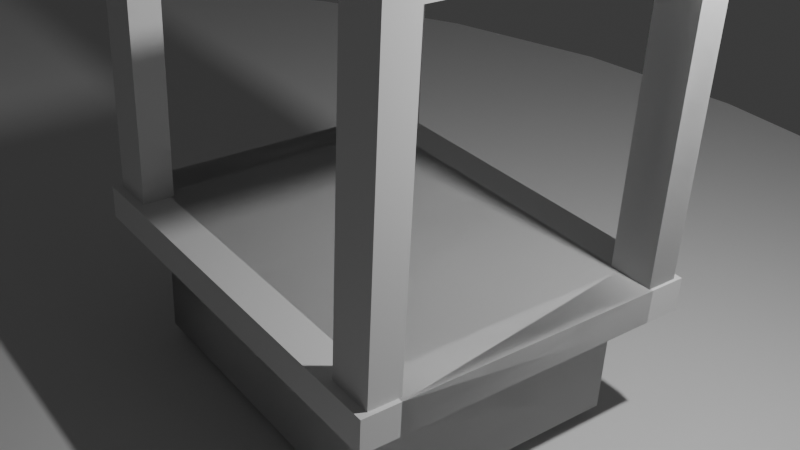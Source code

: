 # Source: Untitled.blend  (saved by Blender 4.4.32; exported with 4.5.12 LTS)
import bpy
from mathutils import Matrix  # noqa: F401  (used for matrix-valued properties, if any)

bpy.ops.wm.read_factory_settings(use_empty=True)
scene = bpy.context.scene
scene.name = 'Scene'

# ---- collections
col_collection = bpy.data.collections.new('Collection'); scene.collection.children.link(col_collection)
col_sol = bpy.data.collections.new('sol'); scene.collection.children.link(col_sol)
col_etales = bpy.data.collections.new('etales'); scene.collection.children.link(col_etales)

# ---- world
world_world = bpy.data.worlds.new('World'); scene.world = world_world
world_world.use_nodes = True; world_world.node_tree.nodes.clear()
_N = world_world.node_tree.nodes; _L = world_world.node_tree.links
n0 = _N.new('ShaderNodeOutputWorld'); n0.name = 'World Output'; n0.location = (300, 300)
n1 = _N.new('ShaderNodeBackground'); n1.name = 'Background'; n1.location = (10, 300)
n1.inputs[0].default_value = (0.05088, 0.05088, 0.05088, 1.0)
_L.new(n1.outputs[0], n0.inputs[0])
n0.is_active_output = True
world_world.color = (0.05088, 0.05088, 0.05088)
world_world.sun_shadow_jitter_overblur = 0.0

# ---- cameras
cam_camera = bpy.data.cameras.new('Camera')
cam_camera.clip_end = 100.0
cam_camera.ortho_scale = 7.314

# ---- lights
light_light = bpy.data.lights.new('Light', 'POINT')
light_light.energy = 1000.0
light_light.shadow_soft_size = 0.1

# ---- meshes
me_cylinder_001 = bpy.data.meshes.new('Cylinder.001')
me_cylinder_001.from_pydata([(0.0, 1.0, -1.0), (0.0, 1.0, 1.0), (0.1951, 0.9808, -1.0), (0.1951, 0.9808, 1.0), (0.3827, 0.9239, -1.0), (0.3827, 0.9239, 1.0), (0.5556, 0.8315, -1.0), (0.5556, 0.8315, 1.0), (0.7071, 0.7071, -1.0), (0.7071, 0.7071, 1.0), (0.8315, 0.5556, -1.0), (0.8315, 0.5556, 1.0), (0.9239, 0.3827, -1.0), (0.9239, 0.3827, 1.0), (0.9808, 0.1951, -1.0), (0.9808, 0.1951, 1.0), (1.0, 0.0, -1.0), (1.0, 0.0, 1.0), (0.9808, -0.1951, -1.0), (0.9808, -0.1951, 1.0), (0.9239, -0.3827, -1.0), (0.9239, -0.3827, 1.0), (0.8315, -0.5556, -1.0), (0.8315, -0.5556, 1.0), (0.7071, -0.7071, -1.0), (0.7071, -0.7071, 1.0), (0.5556, -0.8315, -1.0), (0.5556, -0.8315, 1.0), (0.3827, -0.9239, -1.0), (0.3827, -0.9239, 1.0), (0.1951, -0.9808, -1.0), (0.1951, -0.9808, 1.0), (0.0, -1.0, -1.0), (0.0, -1.0, 1.0), (-0.1951, -0.9808, -1.0), (-0.1951, -0.9808, 1.0), (-0.3827, -0.9239, -1.0), (-0.3827, -0.9239, 1.0), (-0.5556, -0.8315, -1.0), (-0.5556, -0.8315, 1.0), (-0.7071, -0.7071, -1.0), (-0.7071, -0.7071, 1.0), (-0.8315, -0.5556, -1.0), (-0.8315, -0.5556, 1.0), (-0.9239, -0.3827, -1.0), (-0.9239, -0.3827, 1.0), (-0.9808, -0.1951, -1.0), (-0.9808, -0.1951, 1.0), (-1.0, 0.0, -1.0), (-1.0, 0.0, 1.0), (-0.9808, 0.1951, -1.0), (-0.9808, 0.1951, 1.0), (-0.9239, 0.3827, -1.0), (-0.9239, 0.3827, 1.0), (-0.8315, 0.5556, -1.0), (-0.8315, 0.5556, 1.0), (-0.7071, 0.7071, -1.0), (-0.7071, 0.7071, 1.0), (-0.5556, 0.8315, -1.0), (-0.5556, 0.8315, 1.0), (-0.3827, 0.9239, -1.0), (-0.3827, 0.9239, 1.0), (-0.1951, 0.9808, -1.0), (-0.1951, 0.9808, 1.0)], [], [(0, 1, 3, 2), (2, 3, 5, 4), (4, 5, 7, 6), (6, 7, 9, 8), (8, 9, 11, 10), (10, 11, 13, 12), (12, 13, 15, 14), (14, 15, 17, 16), (16, 17, 19, 18), (18, 19, 21, 20), (20, 21, 23, 22), (22, 23, 25, 24), (24, 25, 27, 26), (26, 27, 29, 28), (28, 29, 31, 30), (30, 31, 33, 32), (32, 33, 35, 34), (34, 35, 37, 36), (36, 37, 39, 38), (38, 39, 41, 40), (40, 41, 43, 42), (42, 43, 45, 44), (44, 45, 47, 46), (46, 47, 49, 48), (48, 49, 51, 50), (50, 51, 53, 52), (52, 53, 55, 54), (54, 55, 57, 56), (56, 57, 59, 58), (58, 59, 61, 60), (3, 1, 63, 61, 59, 57, 55, 53, 51, 49, 47, 45, 43, 41, 39, 37, 35, 33, 31, 29, 27, 25, 23, 21, 19, 17, 15, 13, 11, 9, 7, 5), (60, 61, 63, 62), (62, 63, 1, 0), (0, 2, 4, 6, 8, 10, 12, 14, 16, 18, 20, 22, 24, 26, 28, 30, 32, 34, 36, 38, 40, 42, 44, 46, 48, 50, 52, 54, 56, 58, 60, 62)])
_uv = me_cylinder_001.uv_layers.new(name='UVMap')
_uv.uv.foreach_set('vector', [1.0, 0.5, 1.0, 1.0, 0.9688, 1.0, 0.9688, 0.5, 0.9688, 0.5, 0.9688, 1.0, 0.9375, 1.0, 0.9375, 0.5, 0.9375, 0.5, 0.9375, 1.0, 0.9062, 1.0, 0.9062, 0.5, 0.9062, 0.5, 0.9062, 1.0, 0.875, 1.0, 0.875, 0.5, 0.875, 0.5, 0.875, 1.0, 0.8438, 1.0, 0.8438, 0.5, 0.8438, 0.5, 0.8438, 1.0, 0.8125, 1.0, 0.8125, 0.5, 0.8125, 0.5, 0.8125, 1.0, 0.7812, 1.0, 0.7812, 0.5, 0.7812, 0.5, 0.7812, 1.0, 0.75, 1.0, 0.75, 0.5, 0.75, 0.5, 0.75, 1.0, 0.7188, 1.0, 0.7188, 0.5, 0.7188, 0.5, 0.7188, 1.0, 0.6875, 1.0, 0.6875, 0.5, 0.6875, 0.5, 0.6875, 1.0, 0.6562, 1.0, 0.6562, 0.5, 0.6562, 0.5, 0.6562, 1.0, 0.625, 1.0, 0.625, 0.5, 0.625, 0.5, 0.625, 1.0, 0.5938, 1.0, 0.5938, 0.5, 0.5938, 0.5, 0.5938, 1.0, 0.5625, 1.0, 0.5625, 0.5, 0.5625, 0.5, 0.5625, 1.0, 0.5312, 1.0, 0.5312, 0.5, 0.5312, 0.5, 0.5312, 1.0, 0.5, 1.0, 0.5, 0.5, 0.5, 0.5, 0.5, 1.0, 0.4688, 1.0, 0.4688, 0.5, 0.4688, 0.5, 0.4688, 1.0, 0.4375, 1.0, 0.4375, 0.5, 0.4375, 0.5, 0.4375, 1.0, 0.4062, 1.0, 0.4062, 0.5, 0.4062, 0.5, 0.4062, 1.0, 0.375, 1.0, 0.375, 0.5, 0.375, 0.5, 0.375, 1.0, 0.3438, 1.0, 0.3438, 0.5, 0.3438, 0.5, 0.3438, 1.0, 0.3125, 1.0, 0.3125, 0.5, 0.3125, 0.5, 0.3125, 1.0, 0.2812, 1.0, 0.2812, 0.5, 0.2812, 0.5, 0.2812, 1.0, 0.25, 1.0, 0.25, 0.5, 0.25, 0.5, 0.25, 1.0, 0.2188, 1.0, 0.2188, 0.5, 0.2188, 0.5, 0.2188, 1.0, 0.1875, 1.0, 0.1875, 0.5, 0.1875, 0.5, 0.1875, 1.0, 0.1562, 1.0, 0.1562, 0.5, 0.1562, 0.5, 0.1562, 1.0, 0.125, 1.0, 0.125, 0.5, 0.125, 0.5, 0.125, 1.0, 0.09375, 1.0, 0.09375, 0.5, 0.09375, 0.5, 0.09375, 1.0, 0.0625, 1.0, 0.0625, 0.5, 0.2968, 0.4854, 0.25, 0.49, 0.2032, 0.4854, 0.1582, 0.4717, 0.1167, 0.4496, 0.08029, 0.4197, 0.05045, 0.3833, 0.02827, 0.3418, 0.01461, 0.2968, 0.01, 0.25, 0.01461, 0.2032, 0.02827, 0.1582, 0.05045, 0.1167, 0.08029, 0.08029, 0.1167, 0.05045, 0.1582, 0.02827, 0.2032, 0.01461, 0.25, 0.01, 0.2968, 0.01461, 0.3418, 0.02827, 0.3833, 0.05045, 0.4197, 0.08029, 0.4496, 0.1167, 0.4717, 0.1582, 0.4854, 0.2032, 0.49, 0.25, 0.4854, 0.2968, 0.4717, 0.3418, 0.4496, 0.3833, 0.4197, 0.4197, 0.3833, 0.4496, 0.3418, 0.4717, 0.0625, 0.5, 0.0625, 1.0, 0.03125, 1.0, 0.03125, 0.5, 0.03125, 0.5, 0.03125, 1.0, 0.0, 1.0, 0.0, 0.5, 0.75, 0.49, 0.7968, 0.4854, 0.8418, 0.4717, 0.8833, 0.4496, 0.9197, 0.4197, 0.9496, 0.3833, 0.9717, 0.3418, 0.9854, 0.2968, 0.99, 0.25, 0.9854, 0.2032, 0.9717, 0.1582, 0.9496, 0.1167, 0.9197, 0.08029, 0.8833, 0.05045, 0.8418, 0.02827, 0.7968, 0.01461, 0.75, 0.01, 0.7032, 0.01461, 0.6582, 0.02827, 0.6167, 0.05045, 0.5803, 0.08029, 0.5504, 0.1167, 0.5283, 0.1582, 0.5146, 0.2032, 0.51, 0.25, 0.5146, 0.2968, 0.5283, 0.3418, 0.5504, 0.3833, 0.5803, 0.4197, 0.6167, 0.4496, 0.6582, 0.4717, 0.7032, 0.4854])
me_cylinder_001.update()
me_cube_002 = bpy.data.meshes.new('Cube.002')
me_cube_002.from_pydata([(-1.0, -1.0, -1.0), (-1.0, -1.0, 1.0), (-1.0, 1.0, -1.0), (-1.0, 1.0, 1.0), (1.0, -1.0, -1.0), (1.0, -1.0, 1.0), (1.0, 1.0, -1.0), (1.0, 1.0, 1.0), (-1.0, -1.0, 1.0), (-1.0, 1.0, 1.0), (1.0, -1.0, 1.0), (1.0, 1.0, 1.0), (-1.0, -1.0, 1.0), (-1.0, 1.0, 1.0), (1.0, -1.0, 1.0), (1.0, 1.0, 1.0), (1.0, 1.0, 1.0), (1.0, -1.0, 1.0), (-1.0, 1.0, 1.0), (-1.0, -1.0, 1.0), (-1.0, -1.0, 1.0), (-1.0, 1.0, 1.0), (1.0, -1.0, 1.0), (1.0, 1.0, 1.0), (1.0, 1.0, 1.0), (1.0, -1.0, 1.0), (1.0, -1.0, 1.0), (1.0, 1.0, 1.0), (1.0, -1.0, 1.566), (1.0, 1.0, 1.566), (1.0, -1.0, 1.566), (1.0, 1.0, 1.566), (0.0, 1.0, -1.0), (0.0, 1.0, 1.0), (0.0, -1.0, -1.0), (0.0, -1.0, 1.0), (0.0, 1.0, 1.0), (0.0, -1.0, 1.0), (0.0, 1.0, 1.0), (0.0, -1.0, 1.0), (0.0, -1.0, 1.0), (0.0, 1.0, 1.0), (0.0, 1.0, 1.0), (0.0, -1.0, 1.0), (0.0, 1.0, 1.566), (0.0, -1.0, 1.566), (1.0, 1.0, 1.0), (1.0, -1.0, 1.0), (1.0, -1.0, 1.0), (1.0, 1.0, 1.0), (1.0, -1.0, 1.566), (1.0, -1.0, 1.566), (1.0, 1.0, 1.566), (0.0, -1.0, 1.0), (0.0, 1.0, 1.0), (0.0, 1.0, 1.0), (0.0, -1.0, 1.0), (0.0, 1.0, 1.566), (0.0, -1.0, 1.566), (1.0, 1.0, 1.0), (1.0, -1.0, 1.0), (1.0, -1.0, 1.0), (1.0, 1.0, 1.0), (1.0, -1.0, 1.566), (1.0, -1.0, 1.566), (1.0, 1.0, 1.566), (0.0, -1.0, 1.0), (0.0, 1.0, 1.0), (0.0, 1.0, 1.0), (0.0, -1.0, 1.0), (0.0, 1.0, 1.566), (0.0, -1.0, 1.566), (1.233, -1.0, 1.0), (1.233, 1.0, 1.0), (1.233, -1.0, 1.566), (1.233, 1.0, 1.566), (0.0, -1.0, 1.0), (0.0, -1.0, 1.0), (0.0, -1.0, 1.566), (1.0, -1.0, 1.566), (1.0, -1.0, 1.566), (0.0, -1.0, 1.0), (0.0, -1.0, 1.566), (1.233, -1.0, 1.0), (1.233, -1.0, 1.566), (1.0, -1.0, 1.0), (1.0, -1.0, 1.0), (0.0, -1.0, 1.0), (0.0, -1.0, 1.0), (1.233, -1.0, 1.0), (0.0, -1.0, 1.0), (0.0, -1.0, 1.0), (0.0, -1.0, 1.566), (1.0, -1.0, 1.566), (1.0, -1.0, 1.566), (0.0, -1.0, 1.0), (0.0, -1.0, 1.566), (1.233, -1.0, 1.0), (1.233, -1.0, 1.566), (1.0, -1.275, 1.0), (1.0, -1.275, 1.0), (0.0, -1.275, 1.0), (0.0, -1.275, 1.0), (1.233, -1.275, 1.0), (0.0, -1.275, 1.0), (0.0, -1.275, 1.0), (0.0, -1.275, 1.566), (1.0, -1.275, 1.566), (1.0, -1.275, 1.566), (0.0, -1.275, 1.0), (0.0, -1.275, 1.566), (1.233, -1.275, 1.0), (1.233, -1.275, 1.566), (0.0, -1.275, 1.0), (0.0, -1.275, 1.566)], [], [(0, 1, 3, 2), (32, 33, 7, 6), (6, 7, 5, 4), (34, 35, 1, 0), (32, 6, 4, 34), (35, 5, 10, 37), (10, 11, 15, 14), (33, 3, 9, 36), (5, 7, 11, 10), (3, 1, 8, 9), (22, 23, 24, 25), (9, 8, 12, 13), (37, 10, 14, 39), (36, 9, 13, 38), (38, 13, 21, 42), (39, 14, 22, 43), (13, 12, 20, 21), (14, 15, 23, 22), (16, 27, 49, 46), (42, 21, 18, 41), (43, 22, 17, 40), (21, 20, 19, 18), (26, 27, 49, 48), (28, 45, 58, 50), (25, 24, 27, 26), (23, 16, 27, 24), (16, 29, 31, 27), (29, 28, 30, 31), (17, 22, 25, 26), (16, 41, 44, 29), (29, 44, 45, 28), (20, 43, 40, 19), (23, 42, 41, 16), (12, 39, 43, 20), (15, 38, 42, 23), (11, 36, 38, 15), (8, 37, 39, 12), (7, 33, 36, 11), (1, 35, 37, 8), (2, 32, 34, 0), (4, 5, 35, 34), (2, 3, 33, 32), (47, 48, 61, 60), (51, 50, 63, 64), (53, 56, 69, 66), (44, 41, 54, 57), (17, 26, 48, 47), (45, 40, 53, 58), (31, 30, 51, 52), (16, 41, 54, 46), (45, 44, 57, 58), (27, 31, 52, 49), (40, 17, 47, 53), (40, 43, 56, 53), (41, 42, 55, 54), (30, 28, 50, 51), (64, 61, 72, 74), (63, 60, 61, 64), (66, 60, 63, 71), (54, 55, 68, 67), (46, 49, 62, 59), (46, 54, 67, 59), (53, 47, 60, 66), (48, 49, 62, 61), (50, 58, 71, 63), (57, 54, 67, 70), (52, 51, 64, 65), (58, 53, 66, 71), (49, 52, 65, 62), (58, 57, 70, 71), (72, 73, 75, 74), (65, 64, 74, 75), (61, 62, 73, 72), (62, 65, 75, 73), (69, 56, 77, 81), (74, 64, 80, 84), (63, 71, 82, 79), (74, 72, 83, 84), (58, 71, 82, 78), (56, 53, 76, 77), (53, 58, 78, 76), (64, 63, 79, 80), (80, 79, 93, 94), (61, 72, 89, 86), (66, 60, 85, 87), (79, 82, 96, 93), (78, 82, 96, 92), (84, 83, 97, 98), (83, 72, 89, 97), (84, 80, 94, 98), (81, 77, 91, 95), (76, 78, 92, 90), (66, 69, 88, 87), (69, 81, 95, 88), (77, 76, 90, 91), (60, 61, 86, 85), (91, 90, 104, 105), (94, 93, 107, 108), (85, 86, 100, 99), (93, 96, 110, 107), (87, 85, 99, 101), (92, 96, 110, 106), (87, 88, 102, 101), (98, 97, 111, 112), (86, 89, 103, 100), (98, 94, 108, 112), (95, 91, 105, 109), (88, 95, 109, 102), (90, 92, 106, 104), (97, 89, 103, 111), (112, 111, 113, 114)])
_uv = me_cube_002.uv_layers.new(name='UVMap')
_uv.uv.foreach_set('vector', [0.375, 0.0, 0.625, 0.0, 0.625, 0.25, 0.375, 0.25, 0.375, 0.375, 0.625, 0.375, 0.625, 0.5, 0.375, 0.5, 0.375, 0.5, 0.625, 0.5, 0.625, 0.75, 0.375, 0.75, 0.375, 0.875, 0.625, 0.875, 0.625, 1.0, 0.375, 1.0, 0.25, 0.5, 0.375, 0.5, 0.375, 0.75, 0.25, 0.75, 0.625, 0.875, 0.625, 0.75, 0.625, 0.75, 0.625, 0.875, 0.625, 0.75, 0.625, 0.5, 0.625, 0.5, 0.625, 0.75, 0.625, 0.375, 0.625, 0.25, 0.625, 0.25, 0.625, 0.375, 0.625, 0.75, 0.625, 0.5, 0.625, 0.5, 0.625, 0.75, 0.625, 0.25, 0.625, 0.0, 0.625, 0.0, 0.625, 0.25, 0.625, 0.75, 0.625, 0.5, 0.625, 0.5, 0.625, 0.75, 0.625, 0.25, 0.625, 0.0, 0.625, 0.0, 0.625, 0.25, 0.625, 0.875, 0.625, 0.75, 0.625, 0.75, 0.625, 0.875, 0.625, 0.375, 0.625, 0.25, 0.625, 0.25, 0.625, 0.375, 0.625, 0.375, 0.625, 0.25, 0.625, 0.25, 0.625, 0.375, 0.625, 0.875, 0.625, 0.75, 0.625, 0.75, 0.625, 0.875, 0.625, 0.25, 0.625, 0.0, 0.625, 0.0, 0.625, 0.25, 0.625, 0.75, 0.625, 0.5, 0.625, 0.5, 0.625, 0.75, 0.625, 0.5, 0.625, 0.5, 0.625, 0.5, 0.625, 0.5, 0.625, 0.375, 0.625, 0.25, 0.625, 0.25, 0.625, 0.375, 0.625, 0.875, 0.625, 0.75, 0.625, 0.75, 0.625, 0.875, 0.625, 0.25, 0.625, 0.0, 0.625, 0.0, 0.625, 0.25, 0.625, 0.75, 0.625, 0.5, 0.625, 0.5, 0.625, 0.75, 0.625, 0.75, 0.75, 0.75, 0.75, 0.75, 0.625, 0.75, 0.625, 0.75, 0.625, 0.5, 0.625, 0.5, 0.625, 0.75, 0.625, 0.5, 0.625, 0.5, 0.625, 0.5, 0.625, 0.5, 0.625, 0.5, 0.625, 0.5, 0.625, 0.5, 0.625, 0.5, 0.625, 0.5, 0.625, 0.75, 0.625, 0.75, 0.625, 0.5, 0.625, 0.75, 0.625, 0.75, 0.625, 0.75, 0.625, 0.75, 0.625, 0.5, 0.625, 0.375, 0.625, 0.375, 0.625, 0.5, 0.625, 0.5, 0.75, 0.5, 0.75, 0.75, 0.625, 0.75, 0.625, 1.0, 0.625, 0.875, 0.625, 0.875, 0.625, 1.0, 0.625, 0.5, 0.625, 0.375, 0.625, 0.375, 0.625, 0.5, 0.625, 1.0, 0.625, 0.875, 0.625, 0.875, 0.625, 1.0, 0.625, 0.5, 0.625, 0.375, 0.625, 0.375, 0.625, 0.5, 0.625, 0.5, 0.625, 0.375, 0.625, 0.375, 0.625, 0.5, 0.625, 1.0, 0.625, 0.875, 0.625, 0.875, 0.625, 1.0, 0.625, 0.5, 0.625, 0.375, 0.625, 0.375, 0.625, 0.5, 0.625, 1.0, 0.625, 0.875, 0.625, 0.875, 0.625, 1.0, 0.125, 0.5, 0.25, 0.5, 0.25, 0.75, 0.125, 0.75, 0.375, 0.75, 0.625, 0.75, 0.625, 0.875, 0.375, 0.875, 0.375, 0.25, 0.625, 0.25, 0.625, 0.375, 0.375, 0.375, 0.625, 0.75, 0.625, 0.75, 0.625, 0.75, 0.625, 0.75, 0.625, 0.75, 0.625, 0.75, 0.625, 0.75, 0.625, 0.75, 0.625, 0.875, 0.625, 0.875, 0.625, 0.875, 0.625, 0.875, 0.625, 0.375, 0.625, 0.375, 0.625, 0.375, 0.625, 0.375, 0.625, 0.75, 0.625, 0.75, 0.625, 0.75, 0.625, 0.75, 0.0, 0.0, 0.0, 0.0, 0.0, 0.0, 0.0, 0.0, 0.625, 0.5, 0.625, 0.75, 0.625, 0.75, 0.625, 0.5, 0.625, 0.5, 0.625, 0.375, 0.625, 0.375, 0.625, 0.5, 0.75, 0.75, 0.75, 0.5, 0.75, 0.5, 0.75, 0.75, 0.625, 0.5, 0.625, 0.5, 0.625, 0.5, 0.625, 0.5, 0.625, 0.875, 0.625, 0.75, 0.625, 0.75, 0.625, 0.875, 0.625, 0.875, 0.625, 0.875, 0.625, 0.875, 0.625, 0.875, 0.625, 0.375, 0.625, 0.375, 0.625, 0.375, 0.625, 0.375, 0.625, 0.75, 0.625, 0.75, 0.625, 0.75, 0.625, 0.75, 0.625, 0.75, 0.625, 0.75, 0.625, 0.75, 0.625, 0.75, 0.625, 0.75, 0.625, 0.75, 0.625, 0.75, 0.625, 0.75, 0.625, 0.875, 0.625, 0.75, 0.625, 0.75, 0.625, 0.875, 0.625, 0.375, 0.625, 0.375, 0.625, 0.375, 0.625, 0.375, 0.625, 0.5, 0.625, 0.5, 0.625, 0.5, 0.625, 0.5, 0.625, 0.5, 0.625, 0.375, 0.625, 0.375, 0.625, 0.5, 0.625, 0.875, 0.625, 0.75, 0.625, 0.75, 0.625, 0.875, 0.625, 0.75, 0.625, 0.5, 0.625, 0.5, 0.625, 0.75, 0.625, 0.75, 0.75, 0.75, 0.75, 0.75, 0.625, 0.75, 0.625, 0.375, 0.625, 0.375, 0.625, 0.375, 0.625, 0.375, 0.625, 0.5, 0.625, 0.75, 0.625, 0.75, 0.625, 0.5, 0.0, 0.0, 0.0, 0.0, 0.0, 0.0, 0.0, 0.0, 0.625, 0.5, 0.625, 0.5, 0.625, 0.5, 0.625, 0.5, 0.75, 0.75, 0.75, 0.5, 0.75, 0.5, 0.75, 0.75, 0.625, 0.75, 0.625, 0.5, 0.625, 0.5, 0.625, 0.75, 0.625, 0.5, 0.625, 0.75, 0.625, 0.75, 0.625, 0.5, 0.625, 0.75, 0.625, 0.5, 0.625, 0.5, 0.625, 0.75, 0.625, 0.5, 0.625, 0.5, 0.625, 0.5, 0.625, 0.5, 0.625, 0.875, 0.625, 0.875, 0.625, 0.875, 0.625, 0.875, 0.625, 0.75, 0.625, 0.75, 0.625, 0.75, 0.625, 0.75, 0.625, 0.75, 0.625, 0.875, 0.625, 0.875, 0.625, 0.75, 0.625, 0.75, 0.625, 0.75, 0.625, 0.75, 0.625, 0.75, 0.75, 0.75, 0.75, 0.75, 0.75, 0.75, 0.75, 0.75, 0.625, 0.875, 0.625, 0.875, 0.625, 0.875, 0.625, 0.875, 0.0, 0.0, 0.0, 0.0, 0.0, 0.0, 0.0, 0.0, 0.625, 0.75, 0.625, 0.75, 0.625, 0.75, 0.625, 0.75, 0.625, 0.75, 0.625, 0.75, 0.625, 0.75, 0.625, 0.75, 0.625, 0.75, 0.625, 0.75, 0.625, 0.75, 0.625, 0.75, 0.625, 0.875, 0.625, 0.75, 0.625, 0.75, 0.625, 0.875, 0.625, 0.75, 0.625, 0.875, 0.625, 0.875, 0.625, 0.75, 0.75, 0.75, 0.75, 0.75, 0.75, 0.75, 0.75, 0.75, 0.625, 0.75, 0.625, 0.75, 0.625, 0.75, 0.625, 0.75, 0.625, 0.75, 0.625, 0.75, 0.625, 0.75, 0.625, 0.75, 0.625, 0.75, 0.625, 0.75, 0.625, 0.75, 0.625, 0.75, 0.625, 0.875, 0.625, 0.875, 0.625, 0.875, 0.625, 0.875, 0.0, 0.0, 0.0, 0.0, 0.0, 0.0, 0.0, 0.0, 0.625, 0.875, 0.625, 0.875, 0.625, 0.875, 0.625, 0.875, 0.625, 0.875, 0.625, 0.875, 0.625, 0.875, 0.625, 0.875, 0.625, 0.875, 0.625, 0.875, 0.625, 0.875, 0.625, 0.875, 0.625, 0.75, 0.625, 0.75, 0.625, 0.75, 0.625, 0.75, 0.625, 0.875, 0.625, 0.875, 0.625, 0.875, 0.625, 0.875, 0.625, 0.75, 0.625, 0.75, 0.625, 0.75, 0.625, 0.75, 0.625, 0.75, 0.625, 0.75, 0.625, 0.75, 0.625, 0.75, 0.625, 0.75, 0.625, 0.875, 0.625, 0.875, 0.625, 0.75, 0.625, 0.875, 0.625, 0.75, 0.625, 0.75, 0.625, 0.875, 0.75, 0.75, 0.75, 0.75, 0.75, 0.75, 0.75, 0.75, 0.625, 0.875, 0.625, 0.875, 0.625, 0.875, 0.625, 0.875, 0.625, 0.75, 0.625, 0.75, 0.625, 0.75, 0.625, 0.75, 0.625, 0.75, 0.625, 0.75, 0.625, 0.75, 0.625, 0.75, 0.625, 0.75, 0.625, 0.75, 0.625, 0.75, 0.625, 0.75, 0.625, 0.875, 0.625, 0.875, 0.625, 0.875, 0.625, 0.875, 0.625, 0.875, 0.625, 0.875, 0.625, 0.875, 0.625, 0.875, 0.0, 0.0, 0.0, 0.0, 0.0, 0.0, 0.0, 0.0, 0.625, 0.75, 0.625, 0.75, 0.625, 0.75, 0.625, 0.75, 0.625, 0.75, 0.625, 0.75, 0.625, 0.75, 0.625, 0.75])
me_cube_002.update()
me_cube_003 = bpy.data.meshes.new('Cube.003')
me_cube_003.from_pydata([(-1.0, -1.0, -1.0), (-1.0, 1.0, -1.0), (1.0, -1.0, -1.0), (1.0, 1.0, -1.0), (-1.0, -1.0, 0.0), (-1.0, 1.0, 0.0), (1.0, 1.0, 0.0), (1.0, -1.0, 0.0), (-1.0, -1.0, 0.7714), (-1.0, 1.0, 0.7714), (1.0, 1.0, 0.7714), (1.0, -1.0, 0.7714), (-1.0, -1.0, 1.0), (-1.0, 1.0, 1.0), (1.0, -1.0, 1.0), (1.0, 1.0, 1.0), (-1.0, -1.0, 0.7714), (-1.0, 1.0, 0.7714), (1.0, 1.0, 0.7714), (1.0, -1.0, 0.7714), (-1.0, -1.0, 0.7714), (-1.0, 1.0, 0.7714), (1.0, 1.0, 0.7714), (1.0, -1.0, 0.7714), (-1.0, -1.0, 0.7714), (-1.0, 1.0, 0.7714), (1.0, 1.0, 0.7714), (1.0, -1.0, 0.7714), (-1.0, -1.0, 1.0), (-1.0, 1.0, 1.0), (-1.0, -1.0, 0.7714), (-1.0, 1.0, 0.7714), (-17.15, -1.0, 0.7714), (-17.15, 1.0, 0.7714), (-17.15, 1.0, 1.0), (-17.15, -1.0, 1.0), (1.0, 1.0, 1.0), (1.0, 1.0, 0.7714), (-1.0, 1.0, 1.0), (-1.0, 1.0, 0.7714), (1.0, 1.0, 1.0), (1.0, 1.0, 0.7714), (-1.0, 1.0, 1.0), (-1.0, 1.0, 0.7714), (-1.0, -1.0, 0.7714), (-1.0, 1.0, 0.7714), (-1.0, -1.0, 0.7714), (-1.0, 1.0, 0.7714)], [(30, 44), (43, 45), (44, 46), (45, 47)], [(11, 10, 18, 19), (9, 8, 16, 17), (8, 11, 19, 16), (1, 3, 2, 0), (10, 9, 17, 18), (2, 7, 4, 0), (3, 6, 7, 2), (1, 5, 6, 3), (0, 4, 5, 1), (7, 11, 8, 4), (6, 10, 11, 7), (5, 9, 10, 6), (4, 8, 9, 5), (24, 12, 28, 30), (16, 19, 23, 20), (18, 17, 21, 22), (19, 18, 22, 23), (17, 16, 20, 21), (23, 22, 26, 27), (21, 20, 24, 25), (20, 23, 27, 24), (22, 21, 25, 26), (25, 13, 15, 26), (26, 15, 14, 27), (27, 14, 12, 24), (15, 13, 12, 14), (25, 24, 30, 31), (12, 13, 29, 28), (13, 25, 31, 29), (30, 28, 35, 32), (29, 31, 33, 34), (28, 29, 34, 35), (31, 30, 32, 33), (31, 29, 38, 39), (15, 26, 37, 36), (39, 38, 42, 43), (36, 37, 41, 40)])
_uv = me_cube_003.uv_layers.new(name='UVMap')
_uv.uv.foreach_set('vector', [0.5964, 0.75, 0.5964, 0.5, 0.5964, 0.5, 0.5964, 0.75, 0.5964, 0.25, 0.5964, 0.0, 0.5964, 0.0, 0.5964, 0.25, 0.5964, 1.0, 0.5964, 0.75, 0.5964, 0.75, 0.5964, 1.0, 0.125, 0.5, 0.375, 0.5, 0.375, 0.75, 0.125, 0.75, 0.5964, 0.5, 0.5964, 0.25, 0.5964, 0.25, 0.5964, 0.5, 0.375, 0.75, 0.5, 0.75, 0.5, 1.0, 0.375, 1.0, 0.375, 0.5, 0.5, 0.5, 0.5, 0.75, 0.375, 0.75, 0.375, 0.25, 0.5, 0.25, 0.5, 0.5, 0.375, 0.5, 0.375, 0.0, 0.5, 0.0, 0.5, 0.25, 0.375, 0.25, 0.5, 0.75, 0.5964, 0.75, 0.5964, 1.0, 0.5, 1.0, 0.5, 0.5, 0.5964, 0.5, 0.5964, 0.75, 0.5, 0.75, 0.5, 0.25, 0.5964, 0.25, 0.5964, 0.5, 0.5, 0.5, 0.5, 0.0, 0.5964, 0.0, 0.5964, 0.25, 0.5, 0.25, 0.5964, 1.0, 0.625, 1.0, 0.625, 1.0, 0.5964, 1.0, 0.5964, 1.0, 0.5964, 0.75, 0.5964, 0.75, 0.5964, 1.0, 0.5964, 0.5, 0.5964, 0.25, 0.5964, 0.25, 0.5964, 0.5, 0.5964, 0.75, 0.5964, 0.5, 0.5964, 0.5, 0.5964, 0.75, 0.5964, 0.25, 0.5964, 0.0, 0.5964, 0.0, 0.5964, 0.25, 0.5964, 0.75, 0.5964, 0.5, 0.5964, 0.5, 0.5964, 0.75, 0.5964, 0.25, 0.5964, 0.0, 0.5964, 0.0, 0.5964, 0.25, 0.5964, 1.0, 0.5964, 0.75, 0.5964, 0.75, 0.5964, 1.0, 0.5964, 0.5, 0.5964, 0.25, 0.5964, 0.25, 0.5964, 0.5, 0.5964, 0.25, 0.625, 0.25, 0.625, 0.5, 0.5964, 0.5, 0.5964, 0.5, 0.625, 0.5, 0.625, 0.75, 0.5964, 0.75, 0.5964, 0.75, 0.625, 0.75, 0.625, 1.0, 0.5964, 1.0, 0.625, 0.5, 0.875, 0.5, 0.875, 0.75, 0.625, 0.75, 0.5964, 0.25, 0.5964, 0.0, 0.5964, 0.0, 0.5964, 0.25, 0.875, 0.75, 0.875, 0.5, 0.875, 0.5, 0.875, 0.75, 0.625, 0.25, 0.5964, 0.25, 0.5964, 0.25, 0.625, 0.25, 0.5964, 1.0, 0.625, 1.0, 0.625, 1.0, 0.5964, 1.0, 0.625, 0.25, 0.5964, 0.25, 0.5964, 0.25, 0.625, 0.25, 0.875, 0.75, 0.875, 0.5, 0.875, 0.5, 0.875, 0.75, 0.5964, 0.25, 0.5964, 0.0, 0.5964, 0.0, 0.5964, 0.25, 0.5964, 0.25, 0.625, 0.25, 0.625, 0.25, 0.5964, 0.25, 0.625, 0.5, 0.5964, 0.5, 0.5964, 0.5, 0.625, 0.5, 0.5964, 0.25, 0.625, 0.25, 0.625, 0.25, 0.5964, 0.25, 0.625, 0.5, 0.5964, 0.5, 0.5964, 0.5, 0.625, 0.5])
me_cube_003.update()
me_cube_004 = bpy.data.meshes.new('Cube.004')
me_cube_004.from_pydata([(-1.0, -1.0, -1.0), (-1.0, -1.0, 1.0), (-1.0, 1.0, -1.0), (-1.0, 1.0, 1.0), (1.0, -1.0, -1.0), (1.0, -1.0, 1.0), (1.0, 1.0, -1.0), (1.0, 1.0, 1.0), (-1.0, -1.0, 1.0), (1.0, -1.0, 1.0), (-1.0, -1.0, 1.0)], [(8, 10)], [(0, 1, 3, 2), (2, 3, 7, 6), (6, 7, 5, 4), (4, 5, 1, 0), (2, 6, 4, 0), (7, 3, 1, 5), (5, 1, 8, 9)])
_uv = me_cube_004.uv_layers.new(name='UVMap')
_uv.uv.foreach_set('vector', [0.375, 0.0, 0.625, 0.0, 0.625, 0.25, 0.375, 0.25, 0.375, 0.25, 0.625, 0.25, 0.625, 0.5, 0.375, 0.5, 0.375, 0.5, 0.625, 0.5, 0.625, 0.75, 0.375, 0.75, 0.375, 0.75, 0.625, 0.75, 0.625, 1.0, 0.375, 1.0, 0.125, 0.5, 0.375, 0.5, 0.375, 0.75, 0.125, 0.75, 0.625, 0.5, 0.875, 0.5, 0.875, 0.75, 0.625, 0.75, 0.625, 0.75, 0.625, 1.0, 0.625, 1.0, 0.625, 0.75])
me_cube_004.update()
me_cube_005 = bpy.data.meshes.new('Cube.005')
me_cube_005.from_pydata([(-1.0, -1.0, -1.0), (-1.0, -1.0, 1.0), (-1.0, 1.0, -1.0), (-1.0, 1.0, 1.0), (1.0, -1.0, -1.0), (1.0, -1.0, 1.0), (1.0, 1.0, -1.0), (1.0, 1.0, 1.0), (-1.0, -1.0, 0.0), (-1.0, 1.0, 0.0), (1.0, 1.0, 0.0), (1.0, -1.0, 0.0), (-1.0, -1.0, 0.7734), (-1.0, 1.0, 0.7734), (1.0, 1.0, 0.7734), (1.0, -1.0, 0.7734), (-1.0, -1.0, 1.0), (1.0, -1.0, 1.0), (-1.0, -1.0, 0.7734), (1.0, -1.0, 0.7734), (-1.0, -17.96, 1.0), (1.0, -17.96, 1.0), (-1.0, -17.96, 0.7734), (1.0, -17.96, 0.7734), (-1.0, 1.0, 1.0), (-1.0, 1.0, 0.7734), (-1.0, -1.0, 1.0), (-1.0, -1.0, 0.7734), (-15.16, 1.0, 1.0), (-15.16, 1.0, 0.7734), (-15.16, -1.0, 1.0), (-15.16, -1.0, 0.7734), (-1.0, -1.0, 1.0), (-15.16, -1.0, 1.0), (-1.0, -1.0, 1.0), (-15.16, -1.0, 1.0), (-1.0, 0.9312, 1.0), (-15.16, 0.9312, 1.0), (-1.0, 1.0, 0.7734), (-1.0, -1.0, 0.7734), (-15.16, 1.0, 0.7734), (-15.16, -1.0, 0.7734), (-1.0, 1.0, 1.0), (-15.16, 1.0, 1.0), (-1.0, -1.0, 1.0), (-15.16, -1.0, 1.0)], [(25, 38), (27, 39), (29, 40), (31, 41)], [(12, 1, 3, 13), (13, 3, 7, 14), (14, 7, 5, 15), (12, 15, 19, 18), (2, 6, 4, 0), (7, 3, 1, 5), (4, 11, 8, 0), (6, 10, 11, 4), (2, 9, 10, 6), (0, 8, 9, 2), (11, 15, 12, 8), (10, 14, 15, 11), (9, 13, 14, 10), (8, 12, 13, 9), (18, 19, 23, 22), (5, 1, 16, 17), (1, 12, 18, 16), (15, 5, 17, 19), (23, 21, 20, 22), (17, 16, 20, 21), (19, 17, 21, 23), (16, 18, 22, 20), (18, 16, 26, 27), (3, 13, 25, 24), (27, 26, 30, 31), (24, 25, 29, 28), (30, 26, 32, 33), (33, 32, 34, 35), (35, 34, 36, 37), (34, 35, 45, 44), (24, 28, 43, 42)])
_uv = me_cube_005.uv_layers.new(name='UVMap')
_uv.uv.foreach_set('vector', [0.5967, 0.0, 0.625, 0.0, 0.625, 0.25, 0.5967, 0.25, 0.5967, 0.25, 0.625, 0.25, 0.625, 0.5, 0.5967, 0.5, 0.5967, 0.5, 0.625, 0.5, 0.625, 0.75, 0.5967, 0.75, 0.5967, 1.0, 0.5967, 0.75, 0.5967, 0.75, 0.5967, 1.0, 0.125, 0.5, 0.375, 0.5, 0.375, 0.75, 0.125, 0.75, 0.625, 0.5, 0.875, 0.5, 0.875, 0.75, 0.625, 0.75, 0.375, 0.75, 0.5, 0.75, 0.5, 1.0, 0.375, 1.0, 0.375, 0.5, 0.5, 0.5, 0.5, 0.75, 0.375, 0.75, 0.375, 0.25, 0.5, 0.25, 0.5, 0.5, 0.375, 0.5, 0.375, 0.0, 0.5, 0.0, 0.5, 0.25, 0.375, 0.25, 0.5, 0.75, 0.5967, 0.75, 0.5967, 1.0, 0.5, 1.0, 0.5, 0.5, 0.5967, 0.5, 0.5967, 0.75, 0.5, 0.75, 0.5, 0.25, 0.5967, 0.25, 0.5967, 0.5, 0.5, 0.5, 0.5, 0.0, 0.5967, 0.0, 0.5967, 0.25, 0.5, 0.25, 0.5967, 1.0, 0.5967, 0.75, 0.5967, 0.75, 0.5967, 1.0, 0.625, 0.75, 0.875, 0.75, 0.875, 0.75, 0.625, 0.75, 0.625, 0.0, 0.5967, 0.0, 0.5967, 0.0, 0.625, 0.0, 0.5967, 0.75, 0.625, 0.75, 0.625, 0.75, 0.5967, 0.75, 0.5967, 0.75, 0.625, 0.75, 0.625, 1.0, 0.5967, 1.0, 0.625, 0.75, 0.875, 0.75, 0.875, 0.75, 0.625, 0.75, 0.5967, 0.75, 0.625, 0.75, 0.625, 0.75, 0.5967, 0.75, 0.625, 0.0, 0.5967, 0.0, 0.5967, 0.0, 0.625, 0.0, 0.5967, 0.0, 0.625, 0.0, 0.625, 0.0, 0.5967, 0.0, 0.625, 0.25, 0.5967, 0.25, 0.5967, 0.25, 0.625, 0.25, 0.5967, 0.0, 0.625, 0.0, 0.625, 0.0, 0.5967, 0.0, 0.625, 0.25, 0.5967, 0.25, 0.5967, 0.25, 0.625, 0.25, 0.625, 0.0, 0.625, 0.0, 0.625, 0.0, 0.625, 0.0, 0.625, 0.0, 0.625, 0.0, 0.625, 0.0, 0.625, 0.0, 0.625, 0.0, 0.625, 0.0, 0.625, 0.0, 0.625, 0.0, 0.625, 0.0, 0.625, 0.0, 0.625, 0.0, 0.625, 0.0, 0.625, 0.25, 0.625, 0.25, 0.625, 0.25, 0.625, 0.25])
me_cube_005.update()
me_cube_006 = bpy.data.meshes.new('Cube.006')
me_cube_006.from_pydata([(-1.0, -1.0, -1.0), (-1.0, -1.0, 1.0), (-1.0, 1.0, -1.0), (-1.0, 1.0, 1.0), (1.0, -1.0, -1.0), (1.0, -1.0, 1.0), (1.0, 1.0, -1.0), (1.0, 1.0, 1.0), (-1.0, -1.0, 0.0), (-1.0, 1.0, 0.0), (1.0, 1.0, 0.0), (1.0, -1.0, 0.0), (-1.0, -1.0, 0.8027), (-1.0, 1.0, 0.8027), (1.0, 1.0, 0.8027), (1.0, -1.0, 0.8027), (-1.0, -1.0, 1.0), (1.0, -1.0, 1.0), (-1.0, -1.0, 0.8027), (1.0, -1.0, 0.8027), (-1.0, -17.92, 1.0), (1.0, -17.92, 1.0), (-1.0, -17.92, 0.8027), (1.0, -17.92, 0.8027), (1.0, 1.0, 1.0), (1.0, 1.0, 0.8027), (1.0, -1.0, 1.0), (1.0, -1.0, 0.8027), (1.0, -8.07, 1.0), (1.0, -8.07, 0.8027), (-1.0, -8.07, 0.8027), (-1.0, -8.07, 1.0), (1.0, -10.84, 1.0), (-1.0, -10.84, 0.8027), (1.0, -10.84, 0.8027), (-1.0, -10.84, 1.0), (1.0, -8.07, 1.0), (-1.0, -8.07, 1.0), (1.0, -10.84, 1.0), (-1.0, -10.84, 0.8027), (1.0, -10.84, 0.8027), (-1.0, -10.84, 1.0), (1.0, -8.07, 1.422), (-1.0, -8.07, 1.422), (1.0, -10.84, 1.422), (-0.2808, -10.39, 1.198), (1.0, -10.84, 1.225), (-1.0, -10.84, 1.422), (-1.112, -19.67, 0.9993), (1.0, -10.84, 1.422), (0.7964, -19.96, 1.001), (-1.0, -10.84, 1.422), (-1.112, -19.67, 0.9993), (0.9162, -7.833, 1.429), (0.925, 0.7944, 1.003), (-0.9914, -8.053, 1.435), (-0.8676, 0.9065, 1.009)], [(47, 48), (44, 49), (49, 50), (51, 52), (53, 54), (55, 56)], [(12, 1, 3, 13), (13, 3, 7, 14), (14, 7, 5, 15), (12, 15, 19, 18), (2, 6, 4, 0), (7, 3, 1, 5), (4, 11, 8, 0), (6, 10, 11, 4), (2, 9, 10, 6), (0, 8, 9, 2), (11, 15, 12, 8), (10, 14, 15, 11), (9, 13, 14, 10), (8, 12, 13, 9), (34, 32, 21, 23), (5, 1, 16, 17), (1, 12, 18, 16), (15, 5, 17, 19), (23, 21, 20, 22), (35, 33, 22, 20), (33, 34, 23, 22), (32, 35, 20, 21), (17, 19, 27, 26), (7, 14, 25, 24), (17, 16, 31, 28), (18, 19, 29, 30), (16, 18, 30, 31), (19, 17, 28, 29), (34, 32, 38, 40), (30, 29, 34, 33), (31, 30, 33, 35), (29, 28, 32, 34), (41, 39, 45, 47), (28, 31, 37, 36), (33, 34, 40, 39), (35, 33, 39, 41), (31, 35, 41, 37), (35, 32, 38, 41), (32, 28, 36, 38), (42, 43, 47, 44), (41, 38, 44, 47), (36, 37, 43, 42), (40, 38, 44, 46), (39, 40, 46, 45), (38, 36, 42, 44), (37, 41, 47, 43)])
_uv = me_cube_006.uv_layers.new(name='UVMap')
_uv.uv.foreach_set('vector', [0.6003, 0.0, 0.625, 0.0, 0.625, 0.25, 0.6003, 0.25, 0.6003, 0.25, 0.625, 0.25, 0.625, 0.5, 0.6003, 0.5, 0.6003, 0.5, 0.625, 0.5, 0.625, 0.75, 0.6003, 0.75, 0.6003, 1.0, 0.6003, 0.75, 0.6003, 0.75, 0.6003, 1.0, 0.125, 0.5, 0.375, 0.5, 0.375, 0.75, 0.125, 0.75, 0.625, 0.5, 0.875, 0.5, 0.875, 0.75, 0.625, 0.75, 0.375, 0.75, 0.5, 0.75, 0.5, 1.0, 0.375, 1.0, 0.375, 0.5, 0.5, 0.5, 0.5, 0.75, 0.375, 0.75, 0.375, 0.25, 0.5, 0.25, 0.5, 0.5, 0.375, 0.5, 0.375, 0.0, 0.5, 0.0, 0.5, 0.25, 0.375, 0.25, 0.5, 0.75, 0.6003, 0.75, 0.6003, 1.0, 0.5, 1.0, 0.5, 0.5, 0.6003, 0.5, 0.6003, 0.75, 0.5, 0.75, 0.5, 0.25, 0.6003, 0.25, 0.6003, 0.5, 0.5, 0.5, 0.5, 0.0, 0.6003, 0.0, 0.6003, 0.25, 0.5, 0.25, 0.6003, 0.75, 0.625, 0.75, 0.625, 0.75, 0.6003, 0.75, 0.625, 0.75, 0.875, 0.75, 0.875, 0.75, 0.625, 0.75, 0.625, 0.0, 0.6003, 0.0, 0.6003, 0.0, 0.625, 0.0, 0.6003, 0.75, 0.625, 0.75, 0.625, 0.75, 0.6003, 0.75, 0.6003, 0.75, 0.625, 0.75, 0.625, 1.0, 0.6003, 1.0, 0.625, 0.0, 0.6003, 0.0, 0.6003, 0.0, 0.625, 0.0, 0.6003, 1.0, 0.6003, 0.75, 0.6003, 0.75, 0.6003, 1.0, 0.625, 0.75, 0.875, 0.75, 0.875, 0.75, 0.625, 0.75, 0.625, 0.75, 0.6003, 0.75, 0.6003, 0.75, 0.625, 0.75, 0.625, 0.5, 0.6003, 0.5, 0.6003, 0.5, 0.625, 0.5, 0.625, 0.75, 0.875, 0.75, 0.875, 0.75, 0.625, 0.75, 0.6003, 1.0, 0.6003, 0.75, 0.6003, 0.75, 0.6003, 1.0, 0.625, 0.0, 0.6003, 0.0, 0.6003, 0.0, 0.625, 0.0, 0.6003, 0.75, 0.625, 0.75, 0.625, 0.75, 0.6003, 0.75, 0.6003, 0.75, 0.625, 0.75, 0.625, 0.75, 0.6003, 0.75, 0.6003, 1.0, 0.6003, 0.75, 0.6003, 0.75, 0.6003, 1.0, 0.625, 0.0, 0.6003, 0.0, 0.6003, 0.0, 0.625, 0.0, 0.6003, 0.75, 0.625, 0.75, 0.625, 0.75, 0.6003, 0.75, 0.625, 0.0, 0.6003, 0.0, 0.6003, 0.0, 0.625, 0.0, 0.625, 0.75, 0.875, 0.75, 0.875, 0.75, 0.625, 0.75, 0.6003, 1.0, 0.6003, 0.75, 0.6003, 0.75, 0.6003, 1.0, 0.625, 0.0, 0.6003, 0.0, 0.6003, 0.0, 0.625, 0.0, 0.625, 0.0, 0.625, 0.0, 0.625, 0.0, 0.625, 0.0, 0.875, 0.75, 0.625, 0.75, 0.625, 0.75, 0.875, 0.75, 0.625, 0.75, 0.625, 0.75, 0.625, 0.75, 0.625, 0.75, 0.625, 0.75, 0.875, 0.75, 0.875, 0.75, 0.625, 0.75, 0.875, 0.75, 0.625, 0.75, 0.625, 0.75, 0.875, 0.75, 0.625, 0.75, 0.875, 0.75, 0.875, 0.75, 0.625, 0.75, 0.6003, 0.75, 0.625, 0.75, 0.625, 0.75, 0.6003, 0.75, 0.6003, 1.0, 0.6003, 0.75, 0.6003, 0.75, 0.6003, 1.0, 0.625, 0.75, 0.625, 0.75, 0.625, 0.75, 0.625, 0.75, 0.625, 0.0, 0.625, 0.0, 0.625, 0.0, 0.625, 0.0])
me_cube_006.update()

# ---- objects
ob_light = bpy.data.objects.new('Light', light_light)
ob_camera = bpy.data.objects.new('Camera', cam_camera)
ob_cylinder = bpy.data.objects.new('Cylinder', me_cylinder_001)
ob_cube = bpy.data.objects.new('Cube', me_cube_002)
ob_cube_001 = bpy.data.objects.new('Cube.001', me_cube_003)
ob_cube_002 = bpy.data.objects.new('Cube.002', me_cube_004)
ob_cube_003 = bpy.data.objects.new('Cube.003', me_cube_005)
ob_cube_004 = bpy.data.objects.new('Cube.004', me_cube_006)

# ---- transforms, parenting, visibility, modifiers, constraints
ob_light.location = (4.353, 0.6651, 4.52)
ob_light.rotation_euler = (0.6329, 0.1595, 1.634)
ob_light.lock_rotations_4d = False
ob_light.empty_display_type = 'ARROWS'
ob_light.color = (0.0, 0.0, 0.0, 0.0)
ob_light.lineart.crease_threshold = 0.0
ob_camera.location = (6.005, -7.805, 5.523)
ob_camera.rotation_euler = (1.038, -0.04787, 0.6351)
ob_camera.lock_rotations_4d = False
ob_camera.empty_display_type = 'ARROWS'
ob_camera.color = (0.0, 0.0, 0.0, 0.0)
ob_camera.display_type = 'WIRE'
ob_camera.lineart.crease_threshold = 0.0
ob_cylinder.location = (-2.473, -4.164, -2.512)
ob_cylinder.scale = (-14.58, -14.58, -0.2915)
ob_cube.location = (0.2321, 0.2185, -1.416)
ob_cube.rotation_euler = (0.002417, 0.0118, 2.847)
ob_cube.scale = (1.907, 1.515, 0.6667)
_m = ob_cube.modifiers.new('Mirror', 'MIRROR')
_m.use_axis = (True, True, False)
_m.use_clip = True
ob_cube_001.location = (-1.275, 2.425, 1.452)
ob_cube_001.rotation_euler = (0.002417, 0.0118, 2.847)
ob_cube_001.scale = (0.2538, 0.1756, 1.871)
ob_cube_002.location = (2.664, 1.237, 1.498)
ob_cube_002.rotation_euler = (0.002417, 0.0118, 2.847)
ob_cube_002.scale = (0.2538, 0.1756, 1.871)
_m = ob_cube_002.modifiers.new('Mirror', 'MIRROR')
_m.use_axis = (True, True, True)
_m.use_clip = True
ob_cube_003.location = (-2.239, -0.7523, 1.46)
ob_cube_003.rotation_euler = (0.002417, 0.0118, 2.847)
ob_cube_003.scale = (0.2538, 0.1756, 1.871)
ob_cube_004.location = (1.68, -1.942, 1.508)
ob_cube_004.rotation_euler = (0.002417, 0.0118, 2.847)
ob_cube_004.scale = (0.2538, 0.1756, 1.871)

# ---- collection membership
col_collection.objects.link(ob_light)
col_collection.objects.link(ob_camera)
col_sol.objects.link(ob_cylinder)
col_etales.objects.link(ob_cube)
col_etales.objects.link(ob_cube_001)
col_etales.objects.link(ob_cube_002)
col_etales.objects.link(ob_cube_003)
col_etales.objects.link(ob_cube_004)

# ---- scene / render settings (as saved in the file)
scene.camera = ob_camera
scene.frame_start = 1; scene.frame_end = 250; scene.frame_set(1)
scene.render.engine = 'BLENDER_EEVEE_NEXT'
bpy.context.view_layer.update()
